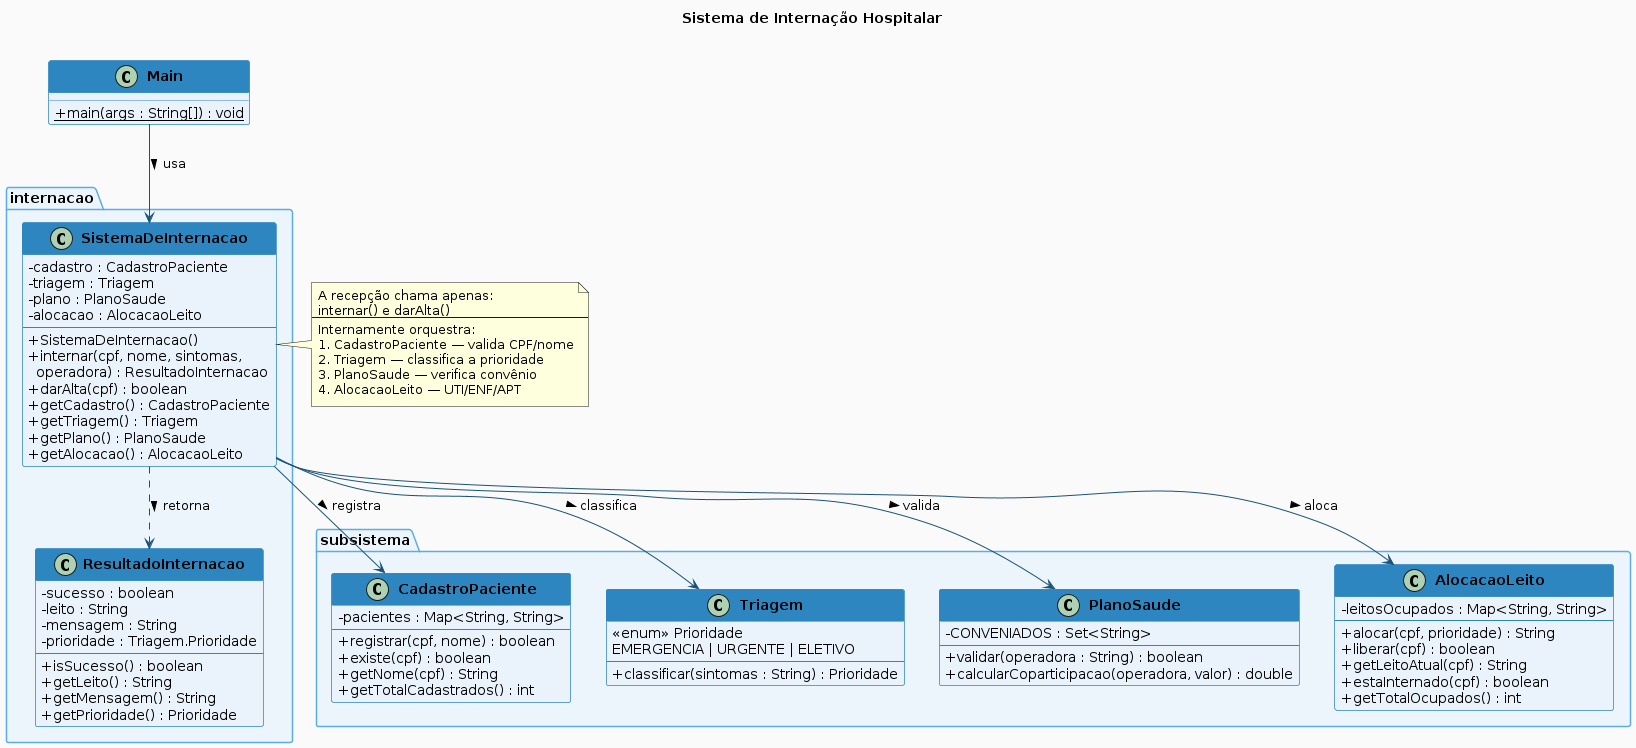

The diagram above was rendered by PlantUML. Its source (embedded in the PNG):
@startuml Sistema de Internacao Hospitalar

skinparam classAttributeIconSize 0
skinparam classFontStyle bold
skinparam backgroundColor #FAFAFA
skinparam class {
    BackgroundColor #EAF2FB
    BorderColor #2E86C1
    ArrowColor #1A5276
    HeaderBackgroundColor #2E86C1
    HeaderFontColor #FFFFFF
}
skinparam package {
    BackgroundColor #EBF5FB
    BorderColor #5DADE2
    FontStyle bold
}

title Sistema de Internação Hospitalar\n

package "subsistema" {
    class CadastroPaciente {
        - pacientes : Map<String, String>
        --
        + registrar(cpf, nome) : boolean
        + existe(cpf) : boolean
        + getNome(cpf) : String
        + getTotalCadastrados() : int
    }

    class Triagem {
        <<enum>> Prioridade
        EMERGENCIA | URGENTE | ELETIVO
        --
        + classificar(sintomas : String) : Prioridade
    }

    class PlanoSaude {
        - CONVENIADOS : Set<String>
        --
        + validar(operadora : String) : boolean
        + calcularCoparticipacao(operadora, valor) : double
    }

    class AlocacaoLeito {
        - leitosOcupados : Map<String, String>
        --
        + alocar(cpf, prioridade) : String
        + liberar(cpf) : boolean
        + getLeitoAtual(cpf) : String
        + estaInternado(cpf) : boolean
        + getTotalOcupados() : int
    }
}

package "internacao" {
    class ResultadoInternacao {
        - sucesso : boolean
        - leito : String
        - mensagem : String
        - prioridade : Triagem.Prioridade
        --
        + isSucesso() : boolean
        + getLeito() : String
        + getMensagem() : String
        + getPrioridade() : Prioridade
    }

    class SistemaDeInternacao {
        - cadastro : CadastroPaciente
        - triagem : Triagem
        - plano : PlanoSaude
        - alocacao : AlocacaoLeito
        --
        + SistemaDeInternacao()
        + internar(cpf, nome, sintomas,\n  operadora) : ResultadoInternacao
        + darAlta(cpf) : boolean
        + getCadastro() : CadastroPaciente
        + getTriagem() : Triagem
        + getPlano() : PlanoSaude
        + getAlocacao() : AlocacaoLeito
    }

    SistemaDeInternacao ..> ResultadoInternacao : retorna >
}

class Main {
    + {static} main(args : String[]) : void
}

SistemaDeInternacao --> CadastroPaciente : registra >
SistemaDeInternacao --> Triagem          : classifica >
SistemaDeInternacao --> PlanoSaude       : valida >
SistemaDeInternacao --> AlocacaoLeito    : aloca >
Main --> SistemaDeInternacao             : usa >

note right of SistemaDeInternacao
  A recepção chama apenas:
  internar() e darAlta()
  ---
  Internamente orquestra:
  1. CadastroPaciente — valida CPF/nome
  2. Triagem — classifica a prioridade
  3. PlanoSaude — verifica convênio
  4. AlocacaoLeito — UTI/ENF/APT
end note

@enduml